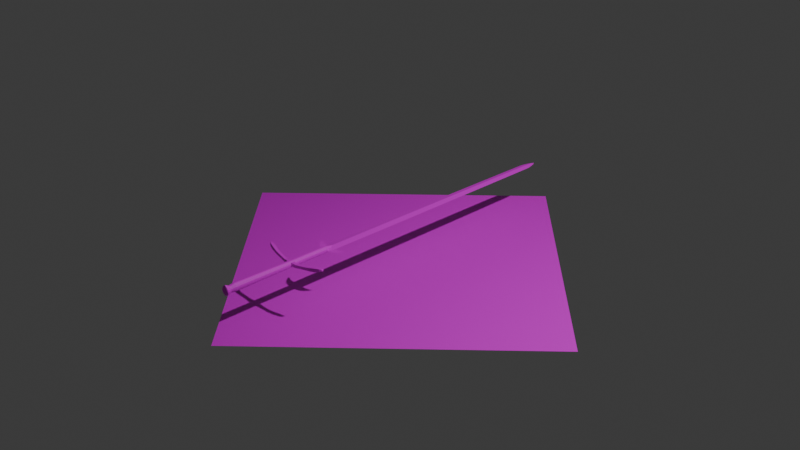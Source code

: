 # Source: sword.blend  (saved by Blender 5.0.118; exported with 4.5.12 LTS)
import bpy
from mathutils import Matrix  # noqa: F401  (used for matrix-valued properties, if any)

bpy.ops.wm.read_factory_settings(use_empty=True)
scene = bpy.context.scene
scene.name = 'Scene'

# ---- collections
col_collection = bpy.data.collections.new('Collection'); scene.collection.children.link(col_collection)

# ---- images (referenced by path relative to the original .blend; pixels are not part of the script)
import os
ASSET_DIR = os.environ.get("B2B_ASSET_DIR", "")  # directory of the original .blend (textures are referenced by path, not embedded)
HERE = os.path.dirname(os.path.abspath(__file__))  # packed textures are extracted next to this script under _unpacked/

def load_image(name, relpath, width, height, colorspace="sRGB"):
    """Load a texture the original file referenced (path relative to the .blend, or extracted next to this script)."""
    p = next((c for c in (os.path.join(HERE, relpath), os.path.join(ASSET_DIR, relpath)) if relpath and os.path.exists(c)), "")
    if p:
        img = bpy.data.images.load(p, check_existing=True)
        img.name = name
    else:  # same state as the original file: an image datablock whose file is absent (Cycles renders it pink)
        img = bpy.data.images.new(name, width, height)
        img.source = "FILE"
        img.filepath = "//" + (relpath or name)
    img.colorspace_settings.name = colorspace
    return img
img_asd_webp = load_image('asd.webp', 'asd.webp', 1024, 1024, 'sRGB')

# ---- materials (node trees are filled in below, after node groups)
mat_material_001 = bpy.data.materials.new('Material.001')
mat_material_002 = bpy.data.materials.new('Material.002')

# ---- material node trees
mat_material_001.use_nodes = True; mat_material_001.node_tree.nodes.clear()
_N = mat_material_001.node_tree.nodes; _L = mat_material_001.node_tree.links
n0 = _N.new('ShaderNodeBsdfPrincipled'); n0.name = 'Principled BSDF'; n0.location = (-200, 100)
n1 = _N.new('ShaderNodeOutputMaterial'); n1.name = 'Material Output'; n1.location = (200, 100)
n2 = _N.new('ShaderNodeTexImage'); n2.name = 'Image Texture'; n2.location = (-523, 109)
n2.image = img_asd_webp
_L.new(n0.outputs[0], n1.inputs[0])
_L.new(n2.outputs[0], n0.inputs[0])
n1.is_active_output = True
mat_material_002.use_nodes = True; mat_material_002.node_tree.nodes.clear()
_N = mat_material_002.node_tree.nodes; _L = mat_material_002.node_tree.links
n0 = _N.new('ShaderNodeBsdfPrincipled'); n0.name = 'Principled BSDF'; n0.location = (-200, 100)
n1 = _N.new('ShaderNodeOutputMaterial'); n1.name = 'Material Output'; n1.location = (200, 100)
n2 = _N.new('ShaderNodeTexImage'); n2.name = 'Image Texture'; n2.location = (-521, 49)
n2.image = img_asd_webp
_L.new(n0.outputs[0], n1.inputs[0])
_L.new(n2.outputs[0], n0.inputs[0])
n1.is_active_output = True

# ---- world
world_world = bpy.data.worlds.new('World'); scene.world = world_world
world_world.use_nodes = True; world_world.node_tree.nodes.clear()
_N = world_world.node_tree.nodes; _L = world_world.node_tree.links
n0 = _N.new('ShaderNodeOutputWorld'); n0.name = 'World Output'; n0.location = (200, 100)
n1 = _N.new('ShaderNodeBackground'); n1.name = 'Background'; n1.location = (-200, 100)
n1.inputs[0].default_value = (0.05088, 0.05088, 0.05088, 1.0)
_L.new(n1.outputs[0], n0.inputs[0])
n0.is_active_output = True
world_world.color = (0.05088, 0.05088, 0.05088)
world_world.sun_shadow_jitter_overblur = 0.0

# ---- cameras
cam_camera = bpy.data.cameras.new('Camera')
cam_camera.clip_end = 100.0
cam_camera.ortho_scale = 7.314

# ---- lights
light_light = bpy.data.lights.new('Light', 'POINT')
light_light.energy = 1000.0
light_light.shadow_soft_size = 0.1

# ---- meshes
me_plane = bpy.data.meshes.new('Plane')
me_plane.from_pydata([(-1.0, -1.0, 0.0), (1.0, -1.0, 0.0), (-1.0, 1.0, 0.0), (1.0, 1.0, 0.0)], [], [(0, 1, 3, 2)])
_uv = me_plane.uv_layers.new(name='UVMap')
_uv.uv.foreach_set('vector', [0.0, 0.0, 1.0, 0.0, 1.0, 1.0, 0.0, 1.0])
me_plane.materials.append(mat_material_001)
me_plane.update()
me_plane_001 = bpy.data.meshes.new('Plane.001')
me_plane_001.from_pydata([(1.0, -1.0, 0.0), (1.0, 1.0, 0.0), (0.0, -1.0, 0.2244), (0.0, 1.0, 0.2244), (0.8715, 23.53, 0.0), (0.0, 23.53, 0.2052), (0.8235, 30.37, 0.0), (0.0, 30.37, 0.198), (0.6113, 31.43, 0.0), (0.0, 31.43, 0.1662), (0.3701, 32.15, 0.0), (0.0, 32.15, 0.1302), (0.0, 32.86, 0.0), (1.0, -12.85, 0.0), (0.0, -12.85, 0.2244), (1.0, -14.14, 0.0), (0.0, -13.91, 0.2244), (0.5619, -15.4, -2.282e-08), (0.0, -15.4, 0.5657), (1.47, -14.11, 0.0), (1.47, -15.21, 0.0), (1.808, -14.09, 0.0), (1.808, -14.93, 0.0), (2.174, -13.94, 0.0), (2.174, -14.59, 0.0), (2.457, -13.79, 0.0), (2.457, -14.22, 0.0), (2.63, -13.81, 0.0), (0.0, -1.0, -0.2244), (0.0, 1.0, -0.2244), (0.0, 23.53, -0.2052), (0.0, 30.37, -0.198), (0.0, 31.43, -0.1662), (0.0, 32.15, -0.1302), (0.0, -12.85, -0.2244), (0.0, -13.91, -0.2244), (0.0, -15.4, -0.5657), (0.3963, -15.4, 0.4), (0.3963, -15.4, -0.4), (0.5189, -15.4, 0.2165), (0.5189, -15.4, -0.2165), (0.2127, -15.4, 0.5226), (0.2127, -15.4, -0.5226), (0.5619, -21.56, -2.282e-08), (0.0, -21.56, 0.5657), (0.0, -21.56, -0.5657), (0.3963, -21.56, 0.4), (0.3963, -21.56, -0.4), (0.5189, -21.56, 0.2165), (0.5189, -21.56, -0.2165), (0.2127, -21.56, 0.5226), (0.2127, -21.56, -0.5226), (0.5619, -22.19, -2.282e-08), (0.0, -22.19, 0.5657), (0.0, -22.19, -0.5657), (0.3963, -22.19, 0.4), (0.3963, -22.19, -0.4), (0.5189, -22.19, 0.2165), (0.5189, -22.19, -0.2165), (0.2127, -22.19, 0.5226), (0.2127, -22.19, -0.5226), (0.6268, -32.14, -2.877e-08), (0.0, -32.14, 0.7131), (0.0, -32.14, -0.7131), (0.4179, -32.14, 0.5043), (0.4179, -32.14, -0.5043), (0.5725, -32.14, 0.2729), (0.5725, -32.14, -0.2729), (0.1866, -32.14, 0.6589), (0.1866, -32.14, -0.6589), (0.5619, -32.84, -2.282e-08), (0.0, -32.84, 0.5657), (0.0, -32.84, -0.5657), (0.3963, -32.84, 0.4), (0.3963, -32.84, -0.4), (0.5189, -32.84, 0.2165), (0.5189, -32.84, -0.2165), (0.2127, -32.84, 0.5226), (0.2127, -32.84, -0.5226), (0.5619, -32.96, -2.282e-08), (0.0, -32.96, 0.5657), (0.0, -32.96, -0.5657), (0.3963, -32.96, 0.4), (0.3963, -32.96, -0.4), (0.5189, -32.96, 0.2165), (0.5189, -32.96, -0.2165), (0.2127, -32.96, 0.5226), (0.2127, -32.96, -0.5226), (0.7011, -33.51, -3.559e-08), (0.0, -33.51, 0.882), (0.0, -33.51, -0.882), (0.4428, -33.51, 0.6237), (0.4428, -33.51, -0.6237), (0.634, -33.51, 0.3375), (0.634, -33.51, -0.3375), (0.1566, -33.51, 0.8149), (0.1566, -33.51, -0.8149), (1.374, -21.59, 0.1909), (1.407, -21.59, 0.02195), (1.374, -21.59, -0.147), (1.278, -21.59, 0.3341), (1.374, -22.08, 0.1909), (1.407, -22.08, 0.02195), (1.374, -22.08, -0.147), (1.278, -22.08, 0.3341), (2.187, -21.54, 0.3073), (2.217, -21.54, 0.1569), (2.187, -21.54, 0.006434), (2.101, -21.54, 0.4348), (2.187, -21.98, 0.3073), (2.217, -21.98, 0.1569), (2.187, -21.98, 0.006434), (2.101, -21.98, 0.4348), (3.659, -21.35, 0.5466), (3.691, -21.35, 0.3854), (3.659, -21.35, 0.2241), (3.567, -21.35, 0.6833), (3.659, -21.82, 0.5466), (3.691, -21.82, 0.3854), (3.659, -21.82, 0.2241), (3.567, -21.82, 0.6833), (4.836, -20.98, 0.7551), (4.875, -20.98, 0.5587), (4.836, -20.98, 0.3624), (4.724, -20.98, 0.9215), (4.836, -21.56, 0.7551), (4.875, -21.56, 0.5587), (4.836, -21.56, 0.3624), (4.724, -21.56, 0.9215), (5.73, -20.8, 0.9095), (5.762, -20.8, 0.7478), (5.73, -20.8, 0.5862), (5.639, -20.8, 1.046), (5.73, -21.27, 0.9095), (5.762, -21.27, 0.7478), (5.73, -21.27, 0.5862), (5.639, -21.27, 1.046), (6.057, -20.69, 0.9385), (6.08, -20.69, 0.8251), (6.057, -20.69, 0.7117), (5.993, -20.69, 1.035), (6.057, -21.02, 0.9385), (6.08, -21.02, 0.8251), (6.057, -21.02, 0.7117), (5.993, -21.02, 1.035), (0.7011, -33.64, -3.559e-08), (0.0, -33.64, 0.882), (0.0, -33.64, -0.882), (0.4428, -33.64, 0.6237), (0.4428, -33.64, -0.6237), (0.634, -33.64, 0.3375), (0.634, -33.64, -0.3375), (0.1566, -33.64, 0.8149), (0.1566, -33.64, -0.8149), (0.6092, -33.74, -0.01618), (0.0, -33.74, 0.6232), (0.0, -33.74, -0.6555), (0.4219, -33.74, 0.4359), (0.4219, -33.74, -0.4683), (0.5605, -33.74, 0.2285), (0.5605, -33.74, -0.2609), (0.2145, -33.74, 0.5745), (0.2145, -33.74, -0.6069), (0.4413, -33.83, -0.02913), (0.0, -33.83, 0.2219), (0.0, -33.83, -0.2801), (0.3678, -33.83, 0.1484), (0.3678, -33.83, -0.2066), (0.4222, -33.83, 0.06692), (0.4222, -33.83, -0.1252), (0.2864, -33.83, 0.2028), (0.2864, -33.83, -0.261), (0.0, -33.83, -0.09943)], [], [(2, 0, 1, 3), (3, 1, 4, 5), (5, 4, 6, 7), (7, 6, 8, 9), (9, 8, 10, 11), (11, 10, 12), (0, 2, 14, 13), (13, 14, 16, 15), (15, 16, 18, 41, 37, 39, 17), (15, 17, 20, 19), (19, 20, 22, 21), (21, 22, 24, 23), (23, 24, 26, 25), (25, 26, 27), (28, 29, 1, 0), (29, 30, 4, 1), (30, 31, 6, 4), (31, 32, 8, 6), (32, 33, 10, 8), (33, 12, 10), (0, 13, 34, 28), (13, 15, 35, 34), (15, 17, 40, 38, 42, 36, 35), (39, 37, 46, 48), (37, 41, 50, 46), (40, 17, 43, 49), (36, 42, 51, 45), (38, 40, 49, 47), (42, 38, 47, 51), (41, 18, 44, 50), (17, 39, 48, 43), (45, 51, 60, 54), (47, 49, 58, 56), (51, 47, 56, 60), (58, 49, 99, 103), (50, 44, 53, 59), (55, 57, 101, 104), (46, 50, 59, 55), (49, 43, 98, 99), (58, 52, 61, 67), (59, 53, 62, 68), (57, 55, 64, 66), (55, 59, 68, 64), (52, 57, 66, 61), (54, 60, 69, 63), (56, 58, 67, 65), (60, 56, 65, 69), (68, 62, 71, 77), (66, 64, 73, 75), (64, 68, 77, 73), (61, 66, 75, 70), (63, 69, 78, 72), (65, 67, 76, 74), (69, 65, 74, 78), (67, 61, 70, 76), (70, 75, 84, 79), (72, 78, 87, 81), (74, 76, 85, 83), (78, 74, 83, 87), (76, 70, 79, 85), (77, 71, 80, 86), (75, 73, 82, 84), (73, 77, 86, 82), (83, 85, 94, 92), (87, 83, 92, 96), (85, 79, 88, 94), (86, 80, 89, 95), (84, 82, 91, 93), (82, 86, 95, 91), (79, 84, 93, 88), (81, 87, 96, 90), (100, 104, 112, 108), (98, 97, 105, 106), (97, 100, 108, 105), (57, 52, 102, 101), (48, 46, 100, 97), (46, 55, 104, 100), (43, 48, 97, 98), (52, 58, 103, 102), (105, 108, 116, 113), (110, 111, 119, 118), (111, 107, 115, 119), (104, 101, 109, 112), (101, 102, 110, 109), (99, 98, 106, 107), (103, 99, 107, 111), (102, 103, 111, 110), (119, 115, 123, 127), (115, 114, 122, 123), (117, 118, 126, 125), (106, 105, 113, 114), (108, 112, 120, 116), (112, 109, 117, 120), (109, 110, 118, 117), (107, 106, 114, 115), (125, 126, 134, 133), (128, 125, 133, 136), (124, 128, 136, 132), (118, 119, 127, 126), (113, 116, 124, 121), (114, 113, 121, 122), (116, 120, 128, 124), (120, 117, 125, 128), (130, 129, 137, 138), (129, 132, 140, 137), (134, 135, 143, 142), (123, 122, 130, 131), (127, 123, 131, 135), (126, 127, 135, 134), (121, 124, 132, 129), (122, 121, 129, 130), (139, 138, 142, 143), (137, 140, 144, 141), (138, 137, 141, 142), (132, 136, 144, 140), (136, 133, 141, 144), (133, 134, 142, 141), (131, 130, 138, 139), (135, 131, 139, 143), (90, 96, 153, 147), (92, 94, 151, 149), (96, 92, 149, 153), (94, 88, 145, 151), (95, 89, 146, 152), (93, 91, 148, 150), (91, 95, 152, 148), (88, 93, 150, 145), (151, 145, 154, 160), (152, 146, 155, 161), (150, 148, 157, 159), (148, 152, 161, 157), (145, 150, 159, 154), (147, 153, 162, 156), (149, 151, 160, 158), (153, 149, 158, 162), (161, 155, 164, 170), (159, 157, 166, 168), (157, 161, 170, 166), (154, 159, 168, 163), (156, 162, 171, 165), (158, 160, 169, 167), (162, 158, 167, 171), (160, 154, 163, 169), (163, 168, 172), (165, 171, 172), (167, 169, 172), (171, 167, 172), (169, 163, 172), (170, 164, 172), (168, 166, 172), (166, 170, 172)])
_uv = me_plane_001.uv_layers.new(name='UVMap')
_uv.uv.foreach_set('vector', [0.5106, 0.5174, 0.5254, 0.5022, 0.555, 0.5312, 0.5401, 0.5463, 0.5401, 0.5463, 0.555, 0.5312, 0.8865, 0.8593, 0.8735, 0.8726, 0.8735, 0.8726, 0.8865, 0.8593, 0.9869, 0.959, 0.9746, 0.9715, 0.9746, 0.9715, 0.9869, 0.959, 0.9996, 0.9774, 0.9904, 0.9868, 0.9904, 0.9868, 0.9996, 0.9774, 1.007, 0.9913, 1.001, 0.9971, 1.001, 0.9971, 1.007, 0.9913, 1.012, 1.007, 0.5254, 0.5022, 0.5106, 0.5174, 0.3353, 0.3458, 0.3502, 0.3307, 0.3502, 0.3307, 0.3353, 0.3458, 0.3197, 0.3305, 0.3311, 0.312, 0.3311, 0.312, 0.3197, 0.3305, 0.295, 0.3107, 0.298, 0.3073, 0.3013, 0.3042, 0.3049, 0.3014, 0.3075, 0.2976, 0.1848, 0.1621, 0.1615, 0.1768, 0.1611, 0.1576, 0.1831, 0.1525, 0.1831, 0.1525, 0.1611, 0.1576, 0.1651, 0.1495, 0.182, 0.1455, 0.182, 0.1455, 0.1651, 0.1495, 0.1702, 0.1405, 0.1832, 0.1375, 0.1832, 0.1375, 0.1702, 0.1405, 0.1762, 0.1331, 0.1848, 0.1311, 0.1848, 0.1311, 0.1762, 0.1331, 0.1837, 0.1277, 0.5114, 0.5063, 0.5411, 0.535, 0.5264, 0.5503, 0.4966, 0.5215, 0.5411, 0.535, 0.8763, 0.8594, 0.8634, 0.8727, 0.5264, 0.5503, 0.8763, 0.8594, 0.9779, 0.9578, 0.9657, 0.9704, 0.8634, 0.8727, 0.9779, 0.9578, 0.9936, 0.9732, 0.9845, 0.9826, 0.9657, 0.9704, 0.9936, 0.9732, 1.004, 0.9837, 0.9986, 0.9896, 0.9845, 0.9826, 1.004, 0.9837, 1.014, 0.9946, 0.9986, 0.9896, 0.4966, 0.5215, 0.3204, 0.351, 0.3351, 0.3357, 0.5114, 0.5063, 0.3204, 0.351, 0.3012, 0.3324, 0.3194, 0.3205, 0.3351, 0.3357, 0.3012, 0.3324, 0.2862, 0.3093, 0.2898, 0.3065, 0.2925, 0.3028, 0.2956, 0.2994, 0.2989, 0.2964, 0.3194, 0.3205, 0.1838, 6.525e-05, 0.1884, 6.525e-05, 0.1884, 0.1275, 0.1838, 0.1275, 0.1884, 6.525e-05, 0.193, 6.525e-05, 0.193, 0.1275, 0.1884, 0.1275, 0.1747, 6.525e-05, 0.1793, 6.525e-05, 0.1793, 0.1275, 0.1747, 0.1275, 0.1611, 6.525e-05, 0.1655, 6.525e-05, 0.1655, 0.1275, 0.1611, 0.1275, 0.1701, 6.525e-05, 0.1747, 6.525e-05, 0.1747, 0.1275, 0.1701, 0.1275, 0.1655, 6.525e-05, 0.1701, 6.525e-05, 0.1701, 0.1275, 0.1655, 0.1275, 0.193, 6.525e-05, 0.1975, 6.525e-05, 0.1975, 0.1275, 0.193, 0.1275, 0.1793, 6.525e-05, 0.1838, 6.525e-05, 0.1838, 0.1275, 0.1793, 0.1275, 0.1609, 6.527e-05, 0.1582, 0.03274, 0.09644, 0.03923, 0.0912, 0.01535, 0.1495, 0.06031, 0.1357, 0.07987, 0.1112, 0.07786, 0.1027, 0.06102, 0.1582, 0.03274, 0.1495, 0.06031, 0.1027, 0.06102, 0.09644, 0.03923, 0.1112, 0.07786, 0.1357, 0.07987, 0.1215, 0.09848, 0.1164, 0.09724, 0.1227, 0.1009, 0.1225, 0.103, 0.1163, 0.1026, 0.1165, 0.1005, 0.1167, 0.0983, 0.1126, 0.09381, 0.1175, 0.09835, 0.1184, 0.09821, 0.1229, 0.09876, 0.1227, 0.1009, 0.1165, 0.1005, 0.1167, 0.0983, 0.1357, 0.07987, 0.1327, 0.0898, 0.1203, 0.09901, 0.1215, 0.09848, 0.07504, 0.2233, 0.07046, 0.2233, 0.06991, 0.01825, 0.0756, 0.01822, 0.05669, 0.2234, 0.05217, 0.2235, 0.04873, 0.01791, 0.0528, 0.01806, 0.06587, 0.2233, 0.06128, 0.2234, 0.05853, 0.0182, 0.06423, 0.01825, 0.06128, 0.2234, 0.05669, 0.2234, 0.0528, 0.01806, 0.05853, 0.0182, 0.07046, 0.2233, 0.06587, 0.2233, 0.06423, 0.01825, 0.06991, 0.01825, 0.08875, 0.2234, 0.08423, 0.2233, 0.08701, 0.01797, 0.09107, 0.0178, 0.07963, 0.2233, 0.07504, 0.2233, 0.0756, 0.01822, 0.08129, 0.01814, 0.08423, 0.2233, 0.07963, 0.2233, 0.08129, 0.01814, 0.08701, 0.01797, 0.0528, 0.01806, 0.04873, 0.01791, 0.05075, 0.002651, 0.05546, 0.003028, 0.06423, 0.01825, 0.05853, 0.0182, 0.06029, 0.00328, 0.0651, 0.003421, 0.05853, 0.0182, 0.0528, 0.01806, 0.05546, 0.003028, 0.06029, 0.00328, 0.06991, 0.01825, 0.06423, 0.01825, 0.0651, 0.003421, 0.06989, 0.003471, 0.09107, 0.0178, 0.08701, 0.01797, 0.08429, 0.003003, 0.08896, 0.002607, 0.08129, 0.01814, 0.0756, 0.01822, 0.07469, 0.003415, 0.07949, 0.003268, 0.08701, 0.01797, 0.08129, 0.01814, 0.07949, 0.003268, 0.08429, 0.003003, 0.0756, 0.01822, 0.06991, 0.01825, 0.06989, 0.003471, 0.07469, 0.003415, 0.06989, 0.003471, 0.0651, 0.003421, 0.06515, 0.0008366, 0.0699, 0.0008868, 0.08896, 0.002607, 0.08429, 0.003003, 0.08412, 0.0004284, 0.08875, 6.516e-05, 0.07949, 0.003268, 0.07469, 0.003415, 0.07464, 0.0008322, 0.07938, 0.0006842, 0.08429, 0.003003, 0.07949, 0.003268, 0.07938, 0.0006842, 0.08412, 0.0004284, 0.07469, 0.003415, 0.06989, 0.003471, 0.0699, 0.0008868, 0.07464, 0.0008322, 0.05546, 0.003028, 0.05075, 0.002651, 0.05095, 6.516e-05, 0.05564, 0.0004259, 0.0651, 0.003421, 0.06029, 0.00328, 0.0604, 0.000689, 0.06515, 0.0008366, 0.06029, 0.00328, 0.05546, 0.003028, 0.05564, 0.0004259, 0.0604, 0.000689, 0.1189, 0.1752, 0.1193, 0.1806, 0.1071, 0.1802, 0.1058, 0.1743, 0.1183, 0.1699, 0.1189, 0.1752, 0.1058, 0.1743, 0.1037, 0.1678, 0.1193, 0.1806, 0.1192, 0.1859, 0.1075, 0.1859, 0.1071, 0.1802, 0.1182, 0.2022, 0.1179, 0.2076, 0.1021, 0.208, 0.1034, 0.204, 0.1193, 0.1912, 0.1189, 0.1967, 0.1057, 0.1974, 0.107, 0.1916, 0.1189, 0.1967, 0.1182, 0.2022, 0.1034, 0.204, 0.1057, 0.1974, 0.1192, 0.1859, 0.1193, 0.1912, 0.107, 0.1916, 0.1075, 0.1859, 0.118, 0.1645, 0.1183, 0.1699, 0.1037, 0.1678, 0.1026, 0.164, 0.1189, 0.09825, 0.1184, 0.09821, 0.1168, 0.1069, 0.1139, 0.1065, 0.1203, 0.09901, 0.1196, 0.09885, 0.1146, 0.108, 0.1154, 0.1086, 0.1196, 0.09885, 0.1189, 0.09825, 0.1139, 0.1065, 0.1146, 0.108, 0.1126, 0.09381, 0.1105, 0.0872, 0.1168, 0.09813, 0.1175, 0.09835, 0.1282, 0.09577, 0.1229, 0.09876, 0.1189, 0.09825, 0.1196, 0.09885, 0.1229, 0.09876, 0.1167, 0.0983, 0.1184, 0.09821, 0.1189, 0.09825, 0.1327, 0.0898, 0.1282, 0.09577, 0.1196, 0.09885, 0.1203, 0.09901, 0.1105, 0.0872, 0.1112, 0.07786, 0.1164, 0.09724, 0.1168, 0.09813, 0.1146, 0.108, 0.1139, 0.1065, 0.1021, 0.1333, 0.1029, 0.1349, 0.1144, 0.1074, 0.1138, 0.1065, 0.1026, 0.1324, 0.1034, 0.1337, 0.1138, 0.1065, 0.1166, 0.1084, 0.1055, 0.1351, 0.1026, 0.1324, 0.1184, 0.09821, 0.1175, 0.09835, 0.1154, 0.1075, 0.1168, 0.1069, 0.1175, 0.09835, 0.1168, 0.09813, 0.1144, 0.1074, 0.1154, 0.1075, 0.1215, 0.09848, 0.1203, 0.09901, 0.1154, 0.1086, 0.1166, 0.1084, 0.1164, 0.09724, 0.1215, 0.09848, 0.1166, 0.1084, 0.1138, 0.1065, 0.1168, 0.09813, 0.1164, 0.09724, 0.1138, 0.1065, 0.1144, 0.1074, 0.1026, 0.1324, 0.1055, 0.1351, 0.09905, 0.1498, 0.09673, 0.1471, 0.1055, 0.1351, 0.104, 0.1354, 0.09766, 0.1501, 0.09905, 0.1498, 0.1045, 0.1341, 0.1034, 0.1337, 0.09736, 0.1482, 0.0982, 0.1485, 0.1154, 0.1086, 0.1146, 0.108, 0.1029, 0.1349, 0.104, 0.1354, 0.1139, 0.1065, 0.1168, 0.1069, 0.1062, 0.1335, 0.1021, 0.1333, 0.1168, 0.1069, 0.1154, 0.1075, 0.1045, 0.1341, 0.1062, 0.1335, 0.1154, 0.1075, 0.1144, 0.1074, 0.1034, 0.1337, 0.1045, 0.1341, 0.1166, 0.1084, 0.1154, 0.1086, 0.104, 0.1354, 0.1055, 0.1351, 0.0982, 0.1485, 0.09736, 0.1482, 0.09352, 0.1576, 0.09421, 0.1576, 0.09955, 0.1481, 0.0982, 0.1485, 0.09421, 0.1576, 0.09528, 0.157, 0.096, 0.1483, 0.09955, 0.1481, 0.09528, 0.157, 0.09315, 0.1574, 0.1034, 0.1337, 0.1026, 0.1324, 0.09673, 0.1471, 0.09736, 0.1482, 0.1029, 0.1349, 0.1021, 0.1333, 0.096, 0.1483, 0.09674, 0.1497, 0.104, 0.1354, 0.1029, 0.1349, 0.09674, 0.1497, 0.09766, 0.1501, 0.1021, 0.1333, 0.1062, 0.1335, 0.09955, 0.1481, 0.096, 0.1483, 0.1062, 0.1335, 0.1045, 0.1341, 0.0982, 0.1485, 0.09955, 0.1481, 0.09382, 0.1586, 0.0934, 0.1583, 0.09298, 0.1599, 0.09312, 0.1602, 0.0934, 0.1583, 0.09315, 0.1574, 0.09286, 0.1594, 0.09298, 0.1599, 0.09352, 0.1576, 0.09311, 0.1566, 0.09214, 0.161, 0.0912, 0.1639, 0.09905, 0.1498, 0.09766, 0.1501, 0.09382, 0.1586, 0.09447, 0.1585, 0.09673, 0.1471, 0.09905, 0.1498, 0.09447, 0.1585, 0.09311, 0.1566, 0.09736, 0.1482, 0.09673, 0.1471, 0.09311, 0.1566, 0.09352, 0.1576, 0.09674, 0.1497, 0.096, 0.1483, 0.09315, 0.1574, 0.0934, 0.1583, 0.09766, 0.1501, 0.09674, 0.1497, 0.0934, 0.1583, 0.09382, 0.1586, 0.09344, 0.1602, 0.09312, 0.1602, 0.0912, 0.1639, 0.09214, 0.161, 0.09298, 0.1599, 0.09286, 0.1594, 0.09336, 0.16, 0.09242, 0.1617, 0.09312, 0.1602, 0.09298, 0.1599, 0.09242, 0.1617, 0.0912, 0.1639, 0.09315, 0.1574, 0.09528, 0.157, 0.09336, 0.16, 0.09286, 0.1594, 0.09528, 0.157, 0.09421, 0.1576, 0.09242, 0.1617, 0.09336, 0.16, 0.09421, 0.1576, 0.09352, 0.1576, 0.0912, 0.1639, 0.09242, 0.1617, 0.09447, 0.1585, 0.09382, 0.1586, 0.09312, 0.1602, 0.09344, 0.1602, 0.09311, 0.1566, 0.09447, 0.1585, 0.09344, 0.1602, 0.09214, 0.161, 0.1026, 0.164, 0.1037, 0.1678, 0.1011, 0.1688, 0.09954, 0.1651, 0.1058, 0.1743, 0.1071, 0.1802, 0.105, 0.1805, 0.1036, 0.175, 0.1037, 0.1678, 0.1058, 0.1743, 0.1036, 0.175, 0.1011, 0.1688, 0.1071, 0.1802, 0.1075, 0.1859, 0.1054, 0.1859, 0.105, 0.1805, 0.1034, 0.204, 0.1021, 0.208, 0.09902, 0.2067, 0.1008, 0.203, 0.107, 0.1916, 0.1057, 0.1974, 0.1034, 0.1968, 0.1049, 0.1912, 0.1057, 0.1974, 0.1034, 0.204, 0.1008, 0.203, 0.1034, 0.1968, 0.1075, 0.1859, 0.107, 0.1916, 0.1049, 0.1912, 0.1054, 0.1859, 0.105, 0.1805, 0.1054, 0.1859, 0.1032, 0.1856, 0.1029, 0.1816, 0.1008, 0.203, 0.09902, 0.2067, 0.09461, 0.201, 0.09854, 0.1976, 0.1049, 0.1912, 0.1034, 0.1968, 0.1013, 0.1936, 0.1027, 0.1896, 0.1034, 0.1968, 0.1008, 0.203, 0.09854, 0.1976, 0.1013, 0.1936, 0.1054, 0.1859, 0.1049, 0.1912, 0.1027, 0.1896, 0.1032, 0.1856, 0.09954, 0.1651, 0.1011, 0.1688, 0.09908, 0.1735, 0.09533, 0.17, 0.1036, 0.175, 0.105, 0.1805, 0.1029, 0.1816, 0.1016, 0.1776, 0.1011, 0.1688, 0.1036, 0.175, 0.1016, 0.1776, 0.09908, 0.1735, 0.09854, 0.1976, 0.09461, 0.201, 0.09133, 0.1913, 0.09749, 0.1898, 0.1027, 0.1896, 0.1013, 0.1936, 0.09889, 0.1886, 0.09977, 0.187, 0.1013, 0.1936, 0.09854, 0.1976, 0.09749, 0.1898, 0.09889, 0.1886, 0.1032, 0.1856, 0.1027, 0.1896, 0.09977, 0.187, 0.1001, 0.1853, 0.09533, 0.17, 0.09908, 0.1735, 0.09783, 0.1807, 0.09173, 0.179, 0.1016, 0.1776, 0.1029, 0.1816, 0.0999, 0.1836, 0.09914, 0.182, 0.09908, 0.1735, 0.1016, 0.1776, 0.09914, 0.182, 0.09783, 0.1807, 0.1029, 0.1816, 0.1032, 0.1856, 0.1001, 0.1853, 0.0999, 0.1836, 0.1001, 0.1853, 0.09977, 0.187, 0.0912, 0.1835, 0.09173, 0.179, 0.09783, 0.1807, 0.0912, 0.1835, 0.09914, 0.182, 0.0999, 0.1836, 0.0912, 0.1835, 0.09783, 0.1807, 0.09914, 0.182, 0.0912, 0.1835, 0.0999, 0.1836, 0.1001, 0.1853, 0.0912, 0.1835, 0.09749, 0.1898, 0.09133, 0.1913, 0.0912, 0.1835, 0.09977, 0.187, 0.09889, 0.1886, 0.0912, 0.1835, 0.09889, 0.1886, 0.09749, 0.1898, 0.0912, 0.1835])
me_plane_001.materials.append(mat_material_002)
me_plane_001.update()

# ---- objects
ob_light = bpy.data.objects.new('Light', light_light)
ob_camera = bpy.data.objects.new('Camera', cam_camera)
ob_plane = bpy.data.objects.new('Plane', me_plane)
ob_plane_001 = bpy.data.objects.new('Plane.001', me_plane_001)

# ---- transforms, parenting, visibility, modifiers, constraints
ob_light.location = (4.076, 1.005, 5.904)
ob_light.rotation_euler = (0.6503, 0.05522, 1.866)
ob_light.lock_rotations_4d = False
ob_light.empty_display_type = 'ARROWS'
ob_light.color = (0.0, 0.0, 0.0, 0.0)
ob_light.lineart.crease_threshold = 0.0
ob_camera.location = (7.359, -6.926, 4.958)
ob_camera.rotation_euler = (1.109, 0.0, 0.8149)
ob_camera.lock_rotations_4d = False
ob_camera.empty_display_type = 'ARROWS'
ob_camera.color = (0.0, 0.0, 0.0, 0.0)
ob_camera.display_type = 'WIRE'
ob_camera.lineart.crease_threshold = 0.0
ob_plane.location = (0.0, 0.0, -0.4944)
ob_plane.rotation_euler = (0.0, -0.0, 0.7854)
ob_plane.scale = (1.651, 1.651, 1.651)
ob_plane_001.location = (0.0, 0.0, 0.0)
ob_plane_001.scale = (0.06354, 0.06354, 0.06354)
_m = ob_plane_001.modifiers.new('Mirror', 'MIRROR')
_m.use_clip = True

# ---- collection membership
col_collection.objects.link(ob_light)
col_collection.objects.link(ob_camera)
col_collection.objects.link(ob_plane)
col_collection.objects.link(ob_plane_001)

# ---- scene / render settings (as saved in the file)
scene.camera = ob_camera
scene.frame_start = 1; scene.frame_end = 250; scene.frame_set(-1)
scene.render.engine = 'BLENDER_EEVEE_NEXT'
scene.render.bake_bias = 0.0
scene.render.bake_samples = 0
scene.cycles.sampling_pattern = 'TABULATED_SOBOL'
scene.eevee.use_volume_custom_range = False
bpy.context.view_layer.update()
